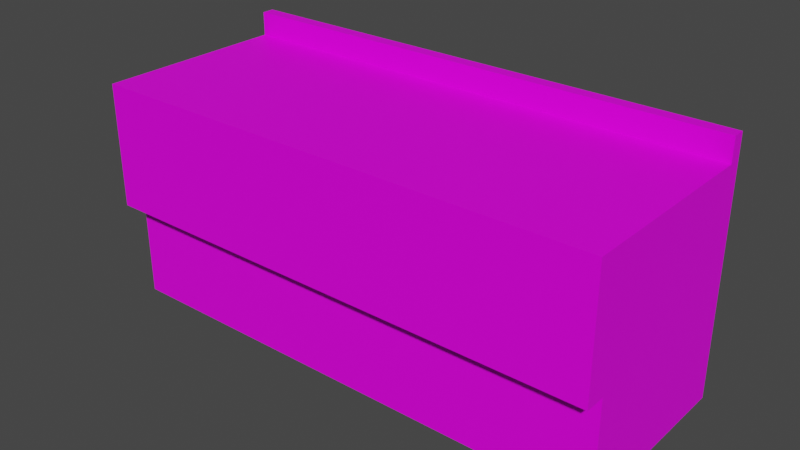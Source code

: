 # Source: StoreFreezer01.blend  (saved by Blender 3.6.11; exported with 4.5.12 LTS)
import bpy
from mathutils import Matrix  # noqa: F401  (used for matrix-valued properties, if any)

bpy.ops.wm.read_factory_settings(use_empty=True)
scene = bpy.context.scene
scene.name = 'Scene'

# ---- collections
col_collection = bpy.data.collections.new('Collection'); scene.collection.children.link(col_collection)

# ---- images (referenced by path relative to the original .blend; pixels are not part of the script)
import os
ASSET_DIR = os.environ.get("B2B_ASSET_DIR", "")  # directory of the original .blend (textures are referenced by path, not embedded)
HERE = os.path.dirname(os.path.abspath(__file__))  # packed textures are extracted next to this script under _unpacked/

def load_image(name, relpath, width, height, colorspace="sRGB"):
    """Load a texture the original file referenced (path relative to the .blend, or extracted next to this script)."""
    p = next((c for c in (os.path.join(HERE, relpath), os.path.join(ASSET_DIR, relpath)) if relpath and os.path.exists(c)), "")
    if p:
        img = bpy.data.images.load(p, check_existing=True)
        img.name = name
    else:  # same state as the original file: an image datablock whose file is absent (Cycles renders it pink)
        img = bpy.data.images.new(name, width, height)
        img.source = "FILE"
        img.filepath = "//" + (relpath or name)
    img.colorspace_settings.name = colorspace
    return img
img_storefreezer01_a_png = load_image('StoreFreezer01_a.png', 'StoreFreezer01.png', 1024, 1024, 'sRGB')

# ---- materials (node trees are filled in below, after node groups)
mat_material = bpy.data.materials.new('Material')
mat_material.alpha_threshold = 0.0
mat_material.use_transparent_shadow = False
mat_material.roughness = 0.5
mat_material.line_color = (0.0, 0.0, 0.0, 1.0)

# ---- material node trees
mat_material.use_nodes = True; mat_material.node_tree.nodes.clear()
_N = mat_material.node_tree.nodes; _L = mat_material.node_tree.links
n0 = _N.new('ShaderNodeOutputMaterial'); n0.name = 'Material Output'; n0.location = (300, 300)
n1 = _N.new('ShaderNodeBsdfPrincipled'); n1.name = 'Principled BSDF'; n1.location = (10, 300)
n1.distribution = 'GGX'
n1.subsurface_method = 'RANDOM_WALK_SKIN'
n1.inputs[3].default_value = 1.45
n1.inputs[13].default_value = 0.25
n1.inputs[27].default_value = (0.0, 0.0, 0.0, 1.0)
n1.inputs[28].default_value = 1.0
n2 = _N.new('ShaderNodeTexImage'); n2.name = 'Image Texture'; n2.location = (-280, 280)
n2.image = img_storefreezer01_a_png
n2.interpolation = 'Closest'
_L.new(n1.outputs[0], n0.inputs[0])
_L.new(n2.outputs[0], n1.inputs[0])
n0.is_active_output = True

# ---- world
world_world = bpy.data.worlds.new('World'); scene.world = world_world
world_world.use_nodes = True; world_world.node_tree.nodes.clear()
_N = world_world.node_tree.nodes; _L = world_world.node_tree.links
n0 = _N.new('ShaderNodeOutputWorld'); n0.name = 'World Output'; n0.location = (300, 300)
n1 = _N.new('ShaderNodeBackground'); n1.name = 'Background'; n1.location = (10, 300)
n1.inputs[0].default_value = (0.05088, 0.05088, 0.05088, 1.0)
_L.new(n1.outputs[0], n0.inputs[0])
n0.is_active_output = True
world_world.color = (0.05088, 0.05088, 0.05088)
world_world.use_sun_shadow = False
world_world.sun_shadow_jitter_overblur = 0.0

# ---- meshes
me_cube_001 = bpy.data.meshes.new('Cube.001')
me_cube_001.from_pydata([(-1.5, -0.6, 1.32), (-1.5, 0.6, 0.0), (-1.5, 0.6, 1.32), (1.5, -0.6, 1.32), (1.5, 0.6, 0.0), (1.5, 0.6, 1.32), (-1.5, -0.6, 0.6), (-1.5, 0.6, 0.6), (1.5, 0.6, 0.6), (1.5, -0.6, 0.6), (1.5, -0.48, 0.6), (1.5, -0.48, 0.0), (-1.5, -0.48, 0.0), (-1.5, -0.48, 0.6), (-1.5, 0.527, 1.32), (-1.5, 0.527, 1.459), (-1.5, 0.6, 1.32), (-1.5, 0.6, 1.459), (1.5, 0.527, 1.32), (1.5, 0.527, 1.459), (1.5, 0.6, 1.32), (1.5, 0.6, 1.459)], [], [(6, 0, 2, 7), (7, 2, 5, 8), (8, 5, 3, 9), (9, 3, 0, 6), (4, 8, 10, 11), (5, 2, 0, 3), (9, 6, 13, 10), (1, 7, 8, 4), (11, 10, 13, 12), (7, 1, 12, 13), (14, 15, 17, 16), (16, 17, 21, 20), (20, 21, 19, 18), (18, 19, 15, 14), (21, 17, 15, 19)])
_uv = me_cube_001.uv_layers.new(name='UVMap')
_uv.uv.foreach_set('vector', [0.2812, 0.4286, 0.2812, 0.6964, 0.07031, 0.6964, 0.07031, 0.4286, 0.875, 0.5357, 0.875, 0.6875, 0.0, 0.6875, 0.0, 0.5357, 1.0, 0.4286, 1.0, 0.6964, 0.7812, 0.6964, 0.7812, 0.4286, 0.0, 0.9375, 0.0, 0.6518, 1.0, 0.6518, 1.0, 0.9375, 1.0, 0.6518, 1.0, 0.4286, 0.8047, 0.4286, 0.8047, 0.6518, 0.0, 0.0, 1.0, 0.0, 1.0, 0.4286, 0.0, 0.4286, 0.0, 0.625, 1.0, 0.625, 1.0, 0.6607, 0.0, 0.6607, 0.875, 0.4286, 0.875, 0.6339, 0.0, 0.6339, 0.0, 0.4286, 0.0, 0.4286, 0.0, 0.6518, 1.0, 0.6518, 1.0, 0.4286, 0.0, 0.6518, 0.0, 0.4286, 0.1953, 0.4286, 0.1953, 0.6518, 0.2422, 0.4643, 0.2422, 0.5357, 0.2109, 0.5357, 0.2109, 0.4643, 0.0, 0.4643, 0.0, 0.5357, 1.0, 0.5357, 1.0, 0.4643, 0.2422, 0.4554, 0.2422, 0.4911, 0.2188, 0.4911, 0.2188, 0.4554, 0.0, 1.0, 0.0, 0.9286, 1.0, 0.9286, 1.0, 1.0, 0.0, 0.4732, 1.0, 0.4732, 1.0, 0.4911, 0.0, 0.4911])
me_cube_001.materials.append(mat_material)
me_cube_001.update()

# ---- objects
ob_storefreezer01 = bpy.data.objects.new('StoreFreezer01', me_cube_001)

# ---- transforms, parenting, visibility, modifiers, constraints
ob_storefreezer01.location = (0.0, 0.0, 0.0)

# ---- collection membership
col_collection.objects.link(ob_storefreezer01)

# ---- scene / render settings (as saved in the file)
scene.frame_start = 1; scene.frame_end = 250; scene.frame_set(1)
scene.render.engine = 'BLENDER_EEVEE_NEXT'
scene.cycles.sampling_pattern = 'TABULATED_SOBOL'
scene.view_settings.view_transform = 'Filmic'
bpy.context.view_layer.update()

# ---- added for rendering (the .blend has no active camera and no usable light): camera, sun
cam_auto = bpy.data.cameras.new('AutoCamera')
cam_auto.lens = 50.0
cam_auto.sensor_width = 36.0
cam_auto.clip_end = 1000.0
ob_auto_camera = bpy.data.objects.new('AutoCamera', cam_auto)
scene.collection.objects.link(ob_auto_camera)
ob_auto_camera.location = (3.28014, -3.93617, 3.35362)
ob_auto_camera.rotation_euler = (1.09748, -7.21219e-08, 0.694738)
scene.camera = ob_auto_camera
light_auto_sun = bpy.data.lights.new('AutoSun', 'SUN')
light_auto_sun.energy = 3.0
light_auto_sun.angle = 0.0523599
ob_auto_sun = bpy.data.objects.new('AutoSun', light_auto_sun)
scene.collection.objects.link(ob_auto_sun)
ob_auto_sun.rotation_euler = (0.872665, 0.174533, 0.523599)
bpy.context.view_layer.update()
